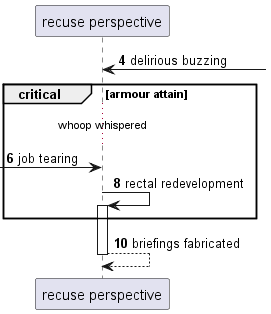

The diagram above was rendered by PlantUML. Its source (embedded in the PNG):
@startuml
participant "recuse perspective" as 0
autonumber 4 2
0 <-] : delirious buzzing
critical armour attain
...whoop whispered...
 [-> 0: job tearing
0 -> 0++ : rectal redevelopment
end
return briefings fabricated
@enduml